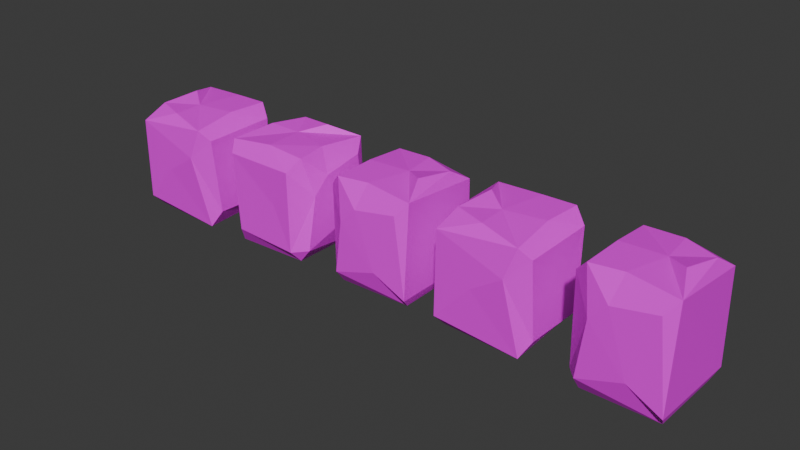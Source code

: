 # Source: Yews_5_Meshes_Combined_.blend  (saved by Blender 4.0.36; exported with 4.5.12 LTS)
import bpy
from mathutils import Matrix  # noqa: F401  (used for matrix-valued properties, if any)

bpy.ops.wm.read_factory_settings(use_empty=True)
scene = bpy.context.scene
scene.name = 'Scene'

# ---- images (referenced by path relative to the original .blend; pixels are not part of the script)
import os
ASSET_DIR = os.environ.get("B2B_ASSET_DIR", "")  # directory of the original .blend (textures are referenced by path, not embedded)
HERE = os.path.dirname(os.path.abspath(__file__))  # packed textures are extracted next to this script under _unpacked/

def load_image(name, relpath, width, height, colorspace="sRGB"):
    """Load a texture the original file referenced (path relative to the .blend, or extracted next to this script)."""
    p = next((c for c in (os.path.join(HERE, relpath), os.path.join(ASSET_DIR, relpath)) if relpath and os.path.exists(c)), "")
    if p:
        img = bpy.data.images.load(p, check_existing=True)
        img.name = name
    else:  # same state as the original file: an image datablock whose file is absent (Cycles renders it pink)
        img = bpy.data.images.new(name, width, height)
        img.source = "FILE"
        img.filepath = "//" + (relpath or name)
    img.colorspace_settings.name = colorspace
    return img
img_textureatlas_png = load_image('TextureAtlas.png', 'TextureAtlas.png', 1024, 1024, 'sRGB')

# ---- materials (node trees are filled in below, after node groups)
mat_material_001 = bpy.data.materials.new('Material.001')
mat_material_001.use_transparent_shadow = False

# ---- material node trees
mat_material_001.use_nodes = True; mat_material_001.node_tree.nodes.clear()
_N = mat_material_001.node_tree.nodes; _L = mat_material_001.node_tree.links
n0 = _N.new('ShaderNodeBsdfPrincipled'); n0.name = 'Principled BSDF'; n0.location = (10, 300)
n0.inputs[3].default_value = 1.45
n1 = _N.new('ShaderNodeOutputMaterial'); n1.name = 'Material Output'; n1.location = (300, 300)
n2 = _N.new('ShaderNodeTexImage'); n2.name = 'Image Texture'; n2.location = (-280, 275)
n2.image = img_textureatlas_png
_L.new(n0.outputs[0], n1.inputs[0])
_L.new(n2.outputs[0], n0.inputs[0])
n1.is_active_output = True

# ---- world
world_world = bpy.data.worlds.new('World'); scene.world = world_world
world_world.use_nodes = True; world_world.node_tree.nodes.clear()
_N = world_world.node_tree.nodes; _L = world_world.node_tree.links
n0 = _N.new('ShaderNodeOutputWorld'); n0.name = 'World Output'; n0.location = (300, 300)
n1 = _N.new('ShaderNodeBackground'); n1.name = 'Background'; n1.location = (10, 300)
n1.inputs[0].default_value = (0.05088, 0.05088, 0.05088, 1.0)
_L.new(n1.outputs[0], n0.inputs[0])
n0.is_active_output = True
world_world.color = (0.05088, 0.05088, 0.05088)
world_world.use_sun_shadow = False
world_world.sun_shadow_jitter_overblur = 0.0

# ---- meshes
me_cube_007 = bpy.data.meshes.new('Cube.007')
me_cube_007.from_pydata([(-0.8146, -1.281, 0.8038), (-0.7808, 1.005, 0.5371), (-0.9051, -1.054, -0.9881), (-0.9303, 0.9251, -0.8867), (-0.8106, -1.277, -0.7693), (0.08405, 1.003, -0.8054), (0.8079, -1.323, 0.8464), (0.7846, 0.8956, 0.981), (-0.08515, 1.011, 0.7943), (-0.6295, 1.094, -0.2428), (-0.8897, 0.7195, 1.01), (0.7565, -1.282, -0.7802), (0.7231, 1.007, 0.00778), (1.013, 0.7127, -0.7353), (-0.1486, 0.982, 0.1083), (-0.9236, -1.063, 0.9962), (-0.6942, 0.6459, -1.018), (0.9889, -1.023, -0.7304), (0.7477, 0.9748, -0.8787), (0.5512, 0.2452, 1.043), (-0.2047, -0.6843, -1.025), (0.2045, 0.5023, -1.054), (0.5579, 0.1585, -1.051), (0.7392, -0.9885, -1.011), (-0.1387, -0.202, 1.025), (0.9895, 0.6766, 0.8381), (0.9844, -0.113, -0.3069), (1.008, -0.9694, 0.6957), (6.13, -1.281, -0.7139), (6.093, 1.005, -0.4478), (6.195, -1.054, 1.079), (6.221, 0.9251, 0.978), (6.103, -1.277, 0.859), (5.208, 1.003, 0.8819), (4.509, -1.323, -0.7803), (4.534, 0.8956, -0.9146), (5.401, 1.011, -0.7151), (5.93, 1.094, 0.3299), (6.208, 0.7195, -0.9187), (4.536, -1.282, 0.8469), (4.581, 1.007, 0.05944), (4.28, 0.7127, 0.7981), (5.454, 0.982, -0.0283), (6.242, -1.063, -0.9047), (5.983, 0.6459, 1.106), (4.305, -1.023, 0.7936), (4.544, 0.9748, 0.9455), (4.768, 0.2452, -0.9734), (5.494, -0.6843, 1.106), (5.084, 0.5023, 1.129), (4.731, 0.1585, 1.12), (4.55, -0.9885, 1.078), (5.458, -0.202, -0.9452), (4.327, 0.6766, -0.7747), (4.315, -0.113, 0.3703), (4.307, -0.9694, -0.6325), (3.444, -1.281, 0.8855), (3.179, 1.005, 0.841), (1.65, -1.054, 0.9039), (1.751, 0.9251, 0.9332), (1.873, -1.277, 0.8183), (1.873, 1.003, -0.07711), (3.552, -1.323, -0.734), (3.686, 0.8956, -0.7053), (3.464, 1.011, 0.1562), (2.406, 1.094, 0.6585), (3.647, 0.7195, 0.9688), (1.925, -1.282, -0.748), (2.711, 1.007, -0.683), (1.98, 0.7127, -1.002), (2.776, 0.982, 0.1921), (3.632, -1.063, 1.002), (1.629, 0.6459, 0.6919), (1.984, -1.023, -0.9783), (1.826, 0.9748, -0.7431), (3.739, 0.2452, -0.4696), (1.641, -0.6843, 0.2026), (1.629, 0.5023, -0.2075), (1.646, 0.1585, -0.5605), (1.693, -0.9885, -0.74), (3.693, -0.202, 0.2191), (3.551, 0.6766, -0.9157), (2.407, -0.113, -0.9567), (3.41, -0.9694, -0.9398), (-1.728, -1.281, -0.8292), (-1.766, 1.005, -0.5631), (-1.664, -1.054, 0.9638), (-1.637, 0.9251, 0.8627), (-1.755, -1.277, 0.7437), (-2.65, 1.003, 0.7666), (-3.35, -1.323, -0.8957), (-3.324, 0.8956, -1.03), (-2.458, 1.011, -0.8305), (-1.928, 1.094, 0.2145), (-1.65, 0.7195, -1.034), (-3.322, -1.282, 0.7316), (-3.277, 1.007, -0.05587), (-3.578, 0.7127, 0.6828), (-2.404, 0.982, -0.1436), (-1.616, -1.063, -1.02), (-1.875, 0.6459, 0.9908), (-3.554, -1.023, 0.6783), (-3.315, 0.9748, 0.8302), (-3.09, 0.2452, -1.089), (-2.365, -0.6843, 0.9906), (-2.774, 0.5023, 1.014), (-3.128, 0.1585, 1.005), (-3.308, -0.9885, 0.9626), (-2.401, -0.202, -1.06), (-3.531, 0.6766, -0.89), (-3.543, -0.113, 0.255), (-3.552, -0.9694, -0.7478), (-6.153, -1.418, 0.7039), (-6.113, 1.067, 0.4382), (-6.196, -1.171, -1.09), (-6.224, 0.9807, -0.989), (-6.108, -1.414, -0.8686), (-5.212, 1.065, -0.8809), (-4.533, -1.464, 0.7895), (-4.559, 0.9486, 0.9234), (-5.424, 1.074, 0.7137), (-5.941, 1.164, -0.3374), (-6.234, 0.7571, 0.9077), (-4.541, -1.42, -0.8379), (-4.595, 1.07, -0.05109), (-4.286, 0.7497, -0.7862), (-5.469, 1.043, 0.02632), (-6.267, -1.181, 0.8933), (-5.985, 0.677, -1.114), (-4.31, -1.138, -0.782), (-4.547, 1.035, -0.9366), (-4.794, 0.2412, 0.9795), (-5.495, -0.7697, -1.108), (-5.085, 0.5209, -1.126), (-4.732, 0.1469, -1.114), (-4.552, -1.101, -1.069), (-5.484, -0.2452, 0.9431), (-4.351, 0.7104, 0.786), (-4.326, -0.1483, -0.3588), (-4.329, -1.08, 0.6441)], [], [(11, 23, 17), (0, 15, 4), (4, 20, 23), (3, 14, 5), (25, 27, 26), (8, 1, 10), (7, 8, 10), (13, 17, 22, 18), (23, 11, 4), (4, 2, 20), (21, 16, 5), (22, 21, 18), (14, 8, 7), (19, 7, 10), (3, 9, 14), (14, 9, 1), (12, 5, 14), (12, 14, 7), (13, 12, 25), (27, 6, 11), (12, 7, 25), (11, 17, 27), (1, 3, 10), (1, 9, 3), (4, 15, 2), (10, 3, 15), (17, 13, 26), (15, 3, 2), (24, 19, 10), (19, 24, 6), (23, 20, 22), (22, 20, 21), (21, 20, 16), (25, 19, 27), (19, 6, 27), (22, 17, 23), (3, 16, 2), (6, 15, 0), (5, 16, 3), (18, 21, 5), (8, 14, 1), (12, 18, 5), (13, 18, 12), (17, 26, 27), (26, 13, 25), (24, 15, 6), (2, 16, 20), (25, 7, 19), (10, 15, 24), (39, 51, 45), (28, 43, 32), (32, 48, 51), (31, 42, 33), (53, 55, 54), (36, 29, 38), (35, 36, 38), (41, 45, 50, 46), (51, 39, 32), (32, 30, 48), (49, 44, 33), (50, 49, 46), (42, 36, 35), (47, 35, 38), (31, 37, 42), (42, 37, 29), (40, 33, 42), (40, 42, 35), (41, 40, 53), (55, 34, 39), (40, 35, 53), (39, 45, 55), (29, 31, 38), (29, 37, 31), (32, 43, 30), (38, 31, 43), (45, 41, 54), (43, 31, 30), (52, 47, 38), (47, 52, 34), (51, 48, 50), (50, 48, 49), (49, 48, 44), (53, 47, 55), (47, 34, 55), (50, 45, 51), (31, 44, 30), (34, 43, 28), (33, 44, 31), (46, 49, 33), (36, 42, 29), (40, 46, 33), (41, 46, 40), (45, 54, 55), (54, 41, 53), (52, 43, 34), (30, 44, 48), (53, 35, 47), (38, 43, 52), (67, 79, 73), (56, 71, 60), (60, 76, 79), (59, 70, 61), (81, 83, 82), (64, 57, 66), (63, 64, 66), (69, 73, 78, 74), (79, 67, 60), (60, 58, 76), (77, 72, 61), (78, 77, 74), (70, 64, 63), (75, 63, 66), (59, 65, 70), (70, 65, 57), (68, 61, 70), (68, 70, 63), (69, 68, 81), (83, 62, 67), (68, 63, 81), (67, 73, 83), (57, 59, 66), (57, 65, 59), (60, 71, 58), (66, 59, 71), (73, 69, 82), (71, 59, 58), (80, 75, 66), (75, 80, 62), (79, 76, 78), (78, 76, 77), (77, 76, 72), (81, 75, 83), (75, 62, 83), (78, 73, 79), (59, 72, 58), (62, 71, 56), (61, 72, 59), (74, 77, 61), (64, 70, 57), (68, 74, 61), (69, 74, 68), (73, 82, 83), (82, 69, 81), (80, 71, 62), (58, 72, 76), (81, 63, 75), (66, 71, 80), (95, 107, 101), (84, 99, 88), (88, 104, 107), (87, 98, 89), (109, 111, 110), (92, 85, 94), (91, 92, 94), (97, 101, 106, 102), (107, 95, 88), (88, 86, 104), (105, 100, 89), (106, 105, 102), (98, 92, 91), (103, 91, 94), (87, 93, 98), (98, 93, 85), (96, 89, 98), (96, 98, 91), (97, 96, 109), (111, 90, 95), (96, 91, 109), (95, 101, 111), (85, 87, 94), (85, 93, 87), (88, 99, 86), (94, 87, 99), (101, 97, 110), (99, 87, 86), (108, 103, 94), (103, 108, 90), (107, 104, 106), (106, 104, 105), (105, 104, 100), (109, 103, 111), (103, 90, 111), (106, 101, 107), (87, 100, 86), (90, 99, 84), (89, 100, 87), (102, 105, 89), (92, 98, 85), (96, 102, 89), (97, 102, 96), (101, 110, 111), (110, 97, 109), (108, 99, 90), (86, 100, 104), (109, 91, 103), (94, 99, 108), (123, 135, 129), (112, 127, 116), (116, 132, 135), (115, 126, 117), (137, 139, 138), (120, 113, 122), (119, 120, 122), (125, 129, 134, 130), (135, 123, 116), (116, 114, 132), (133, 128, 117), (134, 133, 130), (126, 120, 119), (131, 119, 122), (115, 121, 126), (126, 121, 113), (124, 117, 126), (124, 126, 119), (125, 124, 137), (139, 118, 123), (124, 119, 137), (123, 129, 139), (113, 115, 122), (113, 121, 115), (116, 127, 114), (122, 115, 127), (129, 125, 138), (127, 115, 114), (136, 131, 122), (131, 136, 118), (135, 132, 134), (134, 132, 133), (133, 132, 128), (137, 131, 139), (131, 118, 139), (134, 129, 135), (115, 128, 114), (118, 127, 112), (117, 128, 115), (130, 133, 117), (120, 126, 113), (124, 130, 117), (125, 130, 124), (129, 138, 139), (138, 125, 137), (136, 127, 118), (114, 128, 132), (137, 119, 131), (122, 127, 136)])
_uv = me_cube_007.uv_layers.new(name='UVMap')
_uv.uv.foreach_set('vector', [0.9788, 0.1289, 0.9765, 0.1149, 0.9938, 0.1336, 0.8715, 0.2385, 0.8678, 0.247, 0.8704, 0.1298, 0.8704, 0.1298, 0.9243, 0.115, 0.9765, 0.1149, 0.8411, 0.1273, 0.7942, 0.1878, 0.7793, 0.1331, 0.9149, 0.3588, 0.7676, 0.3484, 0.8354, 0.253, 0.7927, 0.2384, 0.8405, 0.2198, 0.8437, 0.2475, 0.7349, 0.2467, 0.7927, 0.2384, 0.8437, 0.2475, 0.912, 0.2086, 0.7658, 0.2079, 0.862, 0.1807, 0.9125, 0.1806, 0.9765, 0.1149, 0.9788, 0.1289, 0.8704, 0.1298, 0.8704, 0.1298, 0.8666, 0.1189, 0.9243, 0.115, 0.8059, 0.2701, 0.925, 0.271, 0.8389, 0.3039, 0.7515, 0.2111, 0.8059, 0.2701, 0.716, 0.2955, 0.7942, 0.1878, 0.7927, 0.2384, 0.7349, 0.2467, 0.867, 0.0259, 0.9129, 0.001927, 0.9149, 0.1617, 0.8411, 0.1273, 0.8272, 0.1653, 0.7942, 0.1878, 0.7942, 0.1878, 0.8272, 0.1653, 0.8405, 0.2198, 0.7337, 0.1833, 0.7793, 0.1331, 0.7942, 0.1878, 0.7337, 0.1833, 0.7942, 0.1878, 0.7349, 0.2467, 0.7172, 0.1349, 0.7337, 0.1833, 0.7186, 0.238, 0.9951, 0.2352, 0.9804, 0.2384, 0.9788, 0.1289, 0.7337, 0.1833, 0.7349, 0.2467, 0.7186, 0.238, 0.9788, 0.1289, 0.9938, 0.1336, 0.9951, 0.2352, 0.8405, 0.2198, 0.8411, 0.1273, 0.8437, 0.2475, 0.8405, 0.2198, 0.8272, 0.1653, 0.8411, 0.1273, 0.8704, 0.1298, 0.8678, 0.247, 0.8666, 0.1189, 0.9914, 0.3459, 0.7491, 0.3473, 0.9889, 0.09983, 0.7658, 0.2079, 0.912, 0.2086, 0.8354, 0.253, 0.9889, 0.09983, 0.7491, 0.3473, 0.7412, 0.09918, 0.8326, 0.0931, 0.867, 0.0259, 0.9149, 0.1617, 0.867, 0.0259, 0.8326, 0.0931, 0.7585, 0.002888, 0.7149, 0.06063, 0.8569, 0.1159, 0.7515, 0.2111, 0.7515, 0.2111, 0.8569, 0.1159, 0.8059, 0.2701, 0.8059, 0.2701, 0.8569, 0.1159, 0.925, 0.271, 0.9149, 0.3588, 0.8612, 0.3821, 0.7676, 0.3484, 0.8612, 0.3821, 0.7635, 0.3823, 0.7676, 0.3484, 0.862, 0.1807, 0.7658, 0.2079, 0.7645, 0.181, 0.9703, 0.3035, 0.925, 0.271, 0.969, 0.05339, 0.9804, 0.2384, 0.8678, 0.247, 0.8715, 0.2385, 0.7793, 0.1331, 0.8067, 0.1153, 0.8411, 0.1273, 0.7351, 0.127, 0.768, 0.1154, 0.7793, 0.1331, 0.7927, 0.2384, 0.7942, 0.1878, 0.8405, 0.2198, 0.7337, 0.1833, 0.7351, 0.127, 0.7793, 0.1331, 0.7172, 0.1349, 0.7351, 0.127, 0.7337, 0.1833, 0.7658, 0.2079, 0.8354, 0.253, 0.7676, 0.3484, 0.8354, 0.253, 0.912, 0.2086, 0.9149, 0.3588, 0.8326, 0.0931, 0.7609, 0.165, 0.7585, 0.002888, 0.969, 0.05339, 0.925, 0.271, 0.8569, 0.1159, 0.9149, 0.3588, 0.9179, 0.382, 0.8612, 0.3821, 0.9149, 0.1617, 0.7609, 0.165, 0.8326, 0.0931, 0.9788, 0.1289, 0.9765, 0.1149, 0.9938, 0.1336, 0.8715, 0.2385, 0.8678, 0.247, 0.8704, 0.1298, 0.8704, 0.1298, 0.9243, 0.115, 0.9765, 0.1149, 0.8411, 0.1273, 0.7942, 0.1878, 0.7793, 0.1331, 0.9149, 0.3588, 0.7676, 0.3484, 0.8354, 0.253, 0.7927, 0.2384, 0.8405, 0.2198, 0.8437, 0.2475, 0.7349, 0.2467, 0.7927, 0.2384, 0.8437, 0.2475, 0.912, 0.2086, 0.7658, 0.2079, 0.862, 0.1807, 0.9125, 0.1806, 0.9765, 0.1149, 0.9788, 0.1289, 0.8704, 0.1298, 0.8704, 0.1298, 0.8666, 0.1189, 0.9243, 0.115, 0.8059, 0.2701, 0.925, 0.271, 0.8389, 0.3039, 0.7515, 0.2111, 0.8059, 0.2701, 0.716, 0.2955, 0.7942, 0.1878, 0.7927, 0.2384, 0.7349, 0.2467, 0.867, 0.0259, 0.9129, 0.001927, 0.9149, 0.1617, 0.8411, 0.1273, 0.8272, 0.1653, 0.7942, 0.1878, 0.7942, 0.1878, 0.8272, 0.1653, 0.8405, 0.2198, 0.7337, 0.1833, 0.7793, 0.1331, 0.7942, 0.1878, 0.7337, 0.1833, 0.7942, 0.1878, 0.7349, 0.2467, 0.7172, 0.1349, 0.7337, 0.1833, 0.7186, 0.238, 0.9951, 0.2352, 0.9804, 0.2384, 0.9788, 0.1289, 0.7337, 0.1833, 0.7349, 0.2467, 0.7186, 0.238, 0.9788, 0.1289, 0.9938, 0.1336, 0.9951, 0.2352, 0.8405, 0.2198, 0.8411, 0.1273, 0.8437, 0.2475, 0.8405, 0.2198, 0.8272, 0.1653, 0.8411, 0.1273, 0.8704, 0.1298, 0.8678, 0.247, 0.8666, 0.1189, 0.9914, 0.3459, 0.7491, 0.3473, 0.9889, 0.09983, 0.7658, 0.2079, 0.912, 0.2086, 0.8354, 0.253, 0.9889, 0.09983, 0.7491, 0.3473, 0.7412, 0.09918, 0.8326, 0.0931, 0.867, 0.0259, 0.9149, 0.1617, 0.867, 0.0259, 0.8326, 0.0931, 0.7585, 0.002888, 0.7149, 0.06063, 0.8569, 0.1159, 0.7515, 0.2111, 0.7515, 0.2111, 0.8569, 0.1159, 0.8059, 0.2701, 0.8059, 0.2701, 0.8569, 0.1159, 0.925, 0.271, 0.9149, 0.3588, 0.8612, 0.3821, 0.7676, 0.3484, 0.8612, 0.3821, 0.7635, 0.3823, 0.7676, 0.3484, 0.862, 0.1807, 0.7658, 0.2079, 0.7645, 0.181, 0.9703, 0.3035, 0.925, 0.271, 0.969, 0.05339, 0.9804, 0.2384, 0.8678, 0.247, 0.8715, 0.2385, 0.7793, 0.1331, 0.8067, 0.1153, 0.8411, 0.1273, 0.7351, 0.127, 0.768, 0.1154, 0.7793, 0.1331, 0.7927, 0.2384, 0.7942, 0.1878, 0.8405, 0.2198, 0.7337, 0.1833, 0.7351, 0.127, 0.7793, 0.1331, 0.7172, 0.1349, 0.7351, 0.127, 0.7337, 0.1833, 0.7658, 0.2079, 0.8354, 0.253, 0.7676, 0.3484, 0.8354, 0.253, 0.912, 0.2086, 0.9149, 0.3588, 0.8326, 0.0931, 0.7609, 0.165, 0.7585, 0.002888, 0.969, 0.05339, 0.925, 0.271, 0.8569, 0.1159, 0.9149, 0.3588, 0.9179, 0.382, 0.8612, 0.3821, 0.9149, 0.1617, 0.7609, 0.165, 0.8326, 0.0931, 0.9788, 0.1289, 0.9765, 0.1149, 0.9938, 0.1336, 0.8715, 0.2385, 0.8678, 0.247, 0.8704, 0.1298, 0.8704, 0.1298, 0.9243, 0.115, 0.9765, 0.1149, 0.8411, 0.1273, 0.7942, 0.1878, 0.7793, 0.1331, 0.9149, 0.3588, 0.7676, 0.3484, 0.8354, 0.253, 0.7927, 0.2384, 0.8405, 0.2198, 0.8437, 0.2475, 0.7349, 0.2467, 0.7927, 0.2384, 0.8437, 0.2475, 0.912, 0.2086, 0.7658, 0.2079, 0.862, 0.1807, 0.9125, 0.1806, 0.9765, 0.1149, 0.9788, 0.1289, 0.8704, 0.1298, 0.8704, 0.1298, 0.8666, 0.1189, 0.9243, 0.115, 0.8059, 0.2701, 0.925, 0.271, 0.8389, 0.3039, 0.7515, 0.2111, 0.8059, 0.2701, 0.716, 0.2955, 0.7942, 0.1878, 0.7927, 0.2384, 0.7349, 0.2467, 0.867, 0.0259, 0.9129, 0.001927, 0.9149, 0.1617, 0.8411, 0.1273, 0.8272, 0.1653, 0.7942, 0.1878, 0.7942, 0.1878, 0.8272, 0.1653, 0.8405, 0.2198, 0.7337, 0.1833, 0.7793, 0.1331, 0.7942, 0.1878, 0.7337, 0.1833, 0.7942, 0.1878, 0.7349, 0.2467, 0.7172, 0.1349, 0.7337, 0.1833, 0.7186, 0.238, 0.9951, 0.2352, 0.9804, 0.2384, 0.9788, 0.1289, 0.7337, 0.1833, 0.7349, 0.2467, 0.7186, 0.238, 0.9788, 0.1289, 0.9938, 0.1336, 0.9951, 0.2352, 0.8405, 0.2198, 0.8411, 0.1273, 0.8437, 0.2475, 0.8405, 0.2198, 0.8272, 0.1653, 0.8411, 0.1273, 0.8704, 0.1298, 0.8678, 0.247, 0.8666, 0.1189, 0.9914, 0.3459, 0.7491, 0.3473, 0.9889, 0.09983, 0.7658, 0.2079, 0.912, 0.2086, 0.8354, 0.253, 0.9889, 0.09983, 0.7491, 0.3473, 0.7412, 0.09918, 0.8326, 0.0931, 0.867, 0.0259, 0.9149, 0.1617, 0.867, 0.0259, 0.8326, 0.0931, 0.7585, 0.002888, 0.7149, 0.06063, 0.8569, 0.1159, 0.7515, 0.2111, 0.7515, 0.2111, 0.8569, 0.1159, 0.8059, 0.2701, 0.8059, 0.2701, 0.8569, 0.1159, 0.925, 0.271, 0.9149, 0.3588, 0.8612, 0.3821, 0.7676, 0.3484, 0.8612, 0.3821, 0.7635, 0.3823, 0.7676, 0.3484, 0.862, 0.1807, 0.7658, 0.2079, 0.7645, 0.181, 0.9703, 0.3035, 0.925, 0.271, 0.969, 0.05339, 0.9804, 0.2384, 0.8678, 0.247, 0.8715, 0.2385, 0.7793, 0.1331, 0.8067, 0.1153, 0.8411, 0.1273, 0.7351, 0.127, 0.768, 0.1154, 0.7793, 0.1331, 0.7927, 0.2384, 0.7942, 0.1878, 0.8405, 0.2198, 0.7337, 0.1833, 0.7351, 0.127, 0.7793, 0.1331, 0.7172, 0.1349, 0.7351, 0.127, 0.7337, 0.1833, 0.7658, 0.2079, 0.8354, 0.253, 0.7676, 0.3484, 0.8354, 0.253, 0.912, 0.2086, 0.9149, 0.3588, 0.8326, 0.0931, 0.7609, 0.165, 0.7585, 0.002888, 0.969, 0.05339, 0.925, 0.271, 0.8569, 0.1159, 0.9149, 0.3588, 0.9179, 0.382, 0.8612, 0.3821, 0.9149, 0.1617, 0.7609, 0.165, 0.8326, 0.0931, 0.9788, 0.1289, 0.9765, 0.1149, 0.9938, 0.1336, 0.8715, 0.2385, 0.8678, 0.247, 0.8704, 0.1298, 0.8704, 0.1298, 0.9243, 0.115, 0.9765, 0.1149, 0.8411, 0.1273, 0.7942, 0.1878, 0.7793, 0.1331, 0.9149, 0.3588, 0.7676, 0.3484, 0.8354, 0.253, 0.7927, 0.2384, 0.8405, 0.2198, 0.8437, 0.2475, 0.7349, 0.2467, 0.7927, 0.2384, 0.8437, 0.2475, 0.912, 0.2086, 0.7658, 0.2079, 0.862, 0.1807, 0.9125, 0.1806, 0.9765, 0.1149, 0.9788, 0.1289, 0.8704, 0.1298, 0.8704, 0.1298, 0.8666, 0.1189, 0.9243, 0.115, 0.8059, 0.2701, 0.925, 0.271, 0.8389, 0.3039, 0.7515, 0.2111, 0.8059, 0.2701, 0.716, 0.2955, 0.7942, 0.1878, 0.7927, 0.2384, 0.7349, 0.2467, 0.867, 0.0259, 0.9129, 0.001927, 0.9149, 0.1617, 0.8411, 0.1273, 0.8272, 0.1653, 0.7942, 0.1878, 0.7942, 0.1878, 0.8272, 0.1653, 0.8405, 0.2198, 0.7337, 0.1833, 0.7793, 0.1331, 0.7942, 0.1878, 0.7337, 0.1833, 0.7942, 0.1878, 0.7349, 0.2467, 0.7172, 0.1349, 0.7337, 0.1833, 0.7186, 0.238, 0.9951, 0.2352, 0.9804, 0.2384, 0.9788, 0.1289, 0.7337, 0.1833, 0.7349, 0.2467, 0.7186, 0.238, 0.9788, 0.1289, 0.9938, 0.1336, 0.9951, 0.2352, 0.8405, 0.2198, 0.8411, 0.1273, 0.8437, 0.2475, 0.8405, 0.2198, 0.8272, 0.1653, 0.8411, 0.1273, 0.8704, 0.1298, 0.8678, 0.247, 0.8666, 0.1189, 0.9914, 0.3459, 0.7491, 0.3473, 0.9889, 0.09983, 0.7658, 0.2079, 0.912, 0.2086, 0.8354, 0.253, 0.9889, 0.09983, 0.7491, 0.3473, 0.7412, 0.09918, 0.8326, 0.0931, 0.867, 0.0259, 0.9149, 0.1617, 0.867, 0.0259, 0.8326, 0.0931, 0.7585, 0.002888, 0.7149, 0.06063, 0.8569, 0.1159, 0.7515, 0.2111, 0.7515, 0.2111, 0.8569, 0.1159, 0.8059, 0.2701, 0.8059, 0.2701, 0.8569, 0.1159, 0.925, 0.271, 0.9149, 0.3588, 0.8612, 0.3821, 0.7676, 0.3484, 0.8612, 0.3821, 0.7635, 0.3823, 0.7676, 0.3484, 0.862, 0.1807, 0.7658, 0.2079, 0.7645, 0.181, 0.9703, 0.3035, 0.925, 0.271, 0.969, 0.05339, 0.9804, 0.2384, 0.8678, 0.247, 0.8715, 0.2385, 0.7793, 0.1331, 0.8067, 0.1153, 0.8411, 0.1273, 0.7351, 0.127, 0.768, 0.1154, 0.7793, 0.1331, 0.7927, 0.2384, 0.7942, 0.1878, 0.8405, 0.2198, 0.7337, 0.1833, 0.7351, 0.127, 0.7793, 0.1331, 0.7172, 0.1349, 0.7351, 0.127, 0.7337, 0.1833, 0.7658, 0.2079, 0.8354, 0.253, 0.7676, 0.3484, 0.8354, 0.253, 0.912, 0.2086, 0.9149, 0.3588, 0.8326, 0.0931, 0.7609, 0.165, 0.7585, 0.002888, 0.969, 0.05339, 0.925, 0.271, 0.8569, 0.1159, 0.9149, 0.3588, 0.9179, 0.382, 0.8612, 0.3821, 0.9149, 0.1617, 0.7609, 0.165, 0.8326, 0.0931, 0.9788, 0.1289, 0.9765, 0.1149, 0.9938, 0.1336, 0.8715, 0.2385, 0.8678, 0.247, 0.8704, 0.1298, 0.8704, 0.1298, 0.9243, 0.115, 0.9765, 0.1149, 0.8411, 0.1273, 0.7942, 0.1878, 0.7793, 0.1331, 0.9149, 0.3588, 0.7676, 0.3484, 0.8354, 0.253, 0.7927, 0.2384, 0.8405, 0.2198, 0.8437, 0.2475, 0.7349, 0.2467, 0.7927, 0.2384, 0.8437, 0.2475, 0.912, 0.2086, 0.7658, 0.2079, 0.862, 0.1807, 0.9125, 0.1806, 0.9765, 0.1149, 0.9788, 0.1289, 0.8704, 0.1298, 0.8704, 0.1298, 0.8666, 0.1189, 0.9243, 0.115, 0.8059, 0.2701, 0.925, 0.271, 0.8389, 0.3039, 0.7515, 0.2111, 0.8059, 0.2701, 0.716, 0.2955, 0.7942, 0.1878, 0.7927, 0.2384, 0.7349, 0.2467, 0.867, 0.0259, 0.9129, 0.001927, 0.9149, 0.1617, 0.8411, 0.1273, 0.8272, 0.1653, 0.7942, 0.1878, 0.7942, 0.1878, 0.8272, 0.1653, 0.8405, 0.2198, 0.7337, 0.1833, 0.7793, 0.1331, 0.7942, 0.1878, 0.7337, 0.1833, 0.7942, 0.1878, 0.7349, 0.2467, 0.7172, 0.1349, 0.7337, 0.1833, 0.7186, 0.238, 0.9951, 0.2352, 0.9804, 0.2384, 0.9788, 0.1289, 0.7337, 0.1833, 0.7349, 0.2467, 0.7186, 0.238, 0.9788, 0.1289, 0.9938, 0.1336, 0.9951, 0.2352, 0.8405, 0.2198, 0.8411, 0.1273, 0.8437, 0.2475, 0.8405, 0.2198, 0.8272, 0.1653, 0.8411, 0.1273, 0.8704, 0.1298, 0.8678, 0.247, 0.8666, 0.1189, 0.9914, 0.3459, 0.7491, 0.3473, 0.9889, 0.09983, 0.7658, 0.2079, 0.912, 0.2086, 0.8354, 0.253, 0.9889, 0.09983, 0.7491, 0.3473, 0.7412, 0.09918, 0.8326, 0.0931, 0.867, 0.0259, 0.9149, 0.1617, 0.867, 0.0259, 0.8326, 0.0931, 0.7585, 0.002888, 0.7149, 0.06063, 0.8569, 0.1159, 0.7515, 0.2111, 0.7515, 0.2111, 0.8569, 0.1159, 0.8059, 0.2701, 0.8059, 0.2701, 0.8569, 0.1159, 0.925, 0.271, 0.9149, 0.3588, 0.8612, 0.3821, 0.7676, 0.3484, 0.8612, 0.3821, 0.7635, 0.3823, 0.7676, 0.3484, 0.862, 0.1807, 0.7658, 0.2079, 0.7645, 0.181, 0.9703, 0.3035, 0.925, 0.271, 0.969, 0.05339, 0.9804, 0.2384, 0.8678, 0.247, 0.8715, 0.2385, 0.7793, 0.1331, 0.8067, 0.1153, 0.8411, 0.1273, 0.7351, 0.127, 0.768, 0.1154, 0.7793, 0.1331, 0.7927, 0.2384, 0.7942, 0.1878, 0.8405, 0.2198, 0.7337, 0.1833, 0.7351, 0.127, 0.7793, 0.1331, 0.7172, 0.1349, 0.7351, 0.127, 0.7337, 0.1833, 0.7658, 0.2079, 0.8354, 0.253, 0.7676, 0.3484, 0.8354, 0.253, 0.912, 0.2086, 0.9149, 0.3588, 0.8326, 0.0931, 0.7609, 0.165, 0.7585, 0.002888, 0.969, 0.05339, 0.925, 0.271, 0.8569, 0.1159, 0.9149, 0.3588, 0.9179, 0.382, 0.8612, 0.3821, 0.9149, 0.1617, 0.7609, 0.165, 0.8326, 0.0931])
me_cube_007.materials.append(mat_material_001)
me_cube_007.update()

# ---- objects
ob_yews_5__combined_meshes = bpy.data.objects.new('Yews 5 (Combined Meshes)', me_cube_007)

# ---- transforms, parenting, visibility, modifiers, constraints
ob_yews_5__combined_meshes.location = (5.936, -0.106, 1.171)
ob_yews_5__combined_meshes.rotation_euler = (1.571, -0.0, -3.127)

# ---- collection membership
scene.collection.objects.link(ob_yews_5__combined_meshes)

# ---- scene / render settings (as saved in the file)
scene.frame_start = 1; scene.frame_end = 250; scene.frame_set(1)
scene.render.engine = 'BLENDER_EEVEE_NEXT'
scene.cycles.sampling_pattern = 'TABULATED_SOBOL'
bpy.context.view_layer.update()

# ---- added for rendering (the .blend has no active camera and no usable light): camera, sun
cam_auto = bpy.data.cameras.new('AutoCamera')
cam_auto.lens = 50.0
cam_auto.sensor_width = 36.0
cam_auto.clip_end = 1000.0
ob_auto_camera = bpy.data.objects.new('AutoCamera', cam_auto)
scene.collection.objects.link(ob_auto_camera)
ob_auto_camera.location = (18.0165, -14.5866, 10.6755)
ob_auto_camera.rotation_euler = (1.09748, -7.21219e-08, 0.694738)
scene.camera = ob_auto_camera
light_auto_sun = bpy.data.lights.new('AutoSun', 'SUN')
light_auto_sun.energy = 3.0
light_auto_sun.angle = 0.0523599
ob_auto_sun = bpy.data.objects.new('AutoSun', light_auto_sun)
scene.collection.objects.link(ob_auto_sun)
ob_auto_sun.rotation_euler = (0.872665, 0.174533, 0.523599)
bpy.context.view_layer.update()
